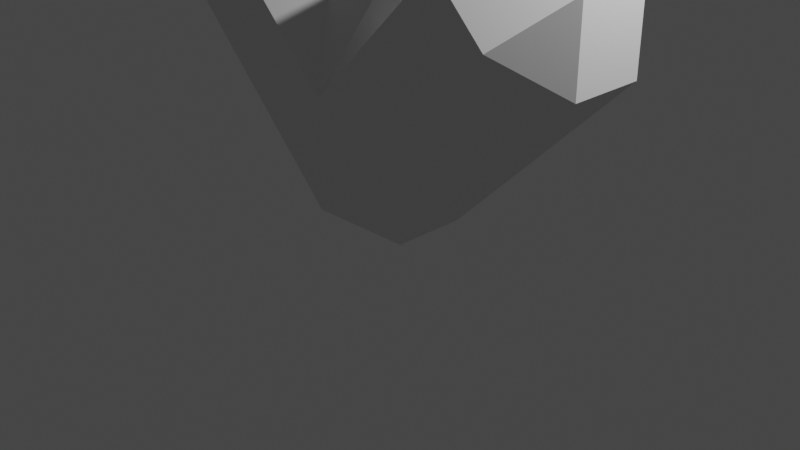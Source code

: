 # Source: Vida.blend  (saved by Blender 2.80.75; exported with 4.5.12 LTS)
import bpy
from mathutils import Matrix  # noqa: F401  (used for matrix-valued properties, if any)

bpy.ops.wm.read_factory_settings(use_empty=True)
scene = bpy.context.scene
scene.name = 'Scene'

# ---- collections
col_collection = bpy.data.collections.new('Collection'); scene.collection.children.link(col_collection)

# ---- materials (node trees are filled in below, after node groups)
mat_material = bpy.data.materials.new('Material')
mat_material.alpha_threshold = 0.0
mat_material.use_transparent_shadow = False
mat_material.line_color = (0.0, 0.0, 0.0, 1.0)

# ---- material node trees
mat_material.use_nodes = True; mat_material.node_tree.nodes.clear()
_N = mat_material.node_tree.nodes; _L = mat_material.node_tree.links
n0 = _N.new('ShaderNodeOutputMaterial'); n0.name = 'Material Output'; n0.location = (300, 300)
n1 = _N.new('ShaderNodeBsdfPrincipled'); n1.name = 'Principled BSDF'; n1.location = (10, 300)
n1.distribution = 'GGX'
n1.subsurface_method = 'BURLEY'
n1.inputs[2].default_value = 0.4
n1.inputs[3].default_value = 1.45
n1.inputs[27].default_value = (0.0, 0.0, 0.0, 1.0)
n1.inputs[28].default_value = 1.0
_L.new(n1.outputs[0], n0.inputs[0])
n0.is_active_output = True

# ---- world
world_world = bpy.data.worlds.new('World'); scene.world = world_world
world_world.use_nodes = True; world_world.node_tree.nodes.clear()
_N = world_world.node_tree.nodes; _L = world_world.node_tree.links
n0 = _N.new('ShaderNodeOutputWorld'); n0.name = 'World Output'; n0.location = (300, 300)
n1 = _N.new('ShaderNodeBackground'); n1.name = 'Background'; n1.location = (10, 300)
n1.inputs[0].default_value = (0.05088, 0.05088, 0.05088, 1.0)
_L.new(n1.outputs[0], n0.inputs[0])
n0.is_active_output = True
world_world.color = (0.05088, 0.05088, 0.05088)
world_world.use_sun_shadow = False
world_world.sun_shadow_jitter_overblur = 0.0

# ---- cameras
cam_camera = bpy.data.cameras.new('Camera')
cam_camera.clip_end = 100.0
cam_camera.ortho_scale = 7.314

# ---- lights
light_light = bpy.data.lights.new('Light', 'POINT')
light_light.transmission_factor = 0.0
light_light.energy = 1000.0
light_light.shadow_soft_size = 0.1
light_light.shadow_maximum_resolution = 0.006
light_light.use_absolute_resolution = True

# ---- meshes
me_cube = bpy.data.meshes.new('Cube')
me_cube.from_pydata([(1.414, 0.3939, -0.9537), (0.9857, 1.0, -0.5251), (-0.4286, 0.3939, -1.939), (1.192e-07, 1.0, -1.511), (0.4286, 0.3939, -1.939), (0.9857, -1.0, -0.5251), (1.414, -0.3939, -0.9537), (0.4286, -0.3939, -1.939), (1.192e-07, -1.0, -1.511), (-0.4286, -0.3939, -1.939), (-0.4286, 0.3939, 0.8891), (0.4286, 0.3939, 0.8891), (1.192e-07, 1.0, -0.3966), (-0.9857, 1.0, -0.5251), (-1.414, 0.3939, -0.9537), (-0.4286, -0.3939, 0.8891), (1.192e-07, -1.0, -0.3966), (0.4286, -0.3939, 0.8891), (-1.414, -0.3939, -0.9537), (-0.9857, -1.0, -0.5251), (1.971, -1.0, 0.4606), (2.4, -0.3939, 0.032), (2.4, -0.3939, 0.8891), (1.414, -1.0, 1.018), (1.843, -0.3939, 1.446), (0.9857, -0.3939, 1.446), (2.4, 0.3939, 0.032), (1.971, 1.0, 0.4606), (2.4, 0.3939, 0.8891), (0.9857, 0.3939, 1.446), (1.843, 0.3939, 1.446), (1.414, 1.0, 1.018), (-2.4, 0.3939, 0.032), (-2.4, 0.3939, 0.8891), (-1.971, 1.0, 0.4606), (-2.4, -0.3939, 0.032), (-1.971, -1.0, 0.4606), (-2.4, -0.3939, 0.8891), (-1.414, -1.0, 1.018), (-0.9857, -0.3939, 1.446), (-1.843, -0.3939, 1.446), (-1.414, 1.0, 1.018), (-1.843, 0.3939, 1.446), (-0.9857, 0.3939, 1.446)], [], [(14, 2, 9, 18, 35, 32), (28, 30, 24, 22), (37, 40, 42, 33), (11, 17, 25, 29), (3, 13, 34, 41, 12, 31, 27, 1), (10, 43, 39, 15), (5, 20, 23, 16, 38, 36, 19, 8), (2, 3, 4), (7, 8, 9), (10, 11, 12), (15, 16, 17), (20, 21, 22), (23, 24, 25), (26, 27, 28), (29, 30, 31), (32, 33, 34), (35, 36, 37), (38, 39, 40), (41, 42, 43), (2, 14, 13, 3), (0, 4, 3, 1), (5, 8, 7, 6), (10, 15, 17, 11), (18, 9, 8, 19), (9, 2, 4, 7), (22, 24, 23, 20), (28, 22, 21, 26), (24, 30, 29, 25), (30, 28, 27, 31), (11, 29, 31, 12), (26, 0, 1, 27), (6, 21, 20, 5), (25, 17, 16, 23), (32, 35, 37, 33), (36, 38, 40, 37), (41, 34, 33, 42), (39, 43, 42, 40), (19, 36, 35, 18), (34, 13, 14, 32), (12, 41, 43, 10), (38, 16, 15, 39), (4, 0, 26, 21, 6, 7)])
_uv = me_cube.uv_layers.new(name='UVMap')
_uv.uv.foreach_set('vector', [0.07216, 0.1244, 0.01437, 0.02366, 0.01437, 0.02425, 0.07216, 0.1161, 0.2757, 0.4213, 0.2757, 0.4978, 0.4508, 0.07576, 0.5492, 0.07576, 0.5492, 0.1742, 0.4508, 0.1742, 0.4508, 0.5758, 0.5492, 0.5758, 0.5492, 0.6742, 0.4508, 0.6742, 0.1894, 0.02486, 0.1894, 0.0509, 0.4356, 0.1233, 0.4356, 0.0509, 0.04119, 0.03042, 0.1173, 0.153, 0.3404, 0.5617, 0.4209, 0.5693, 0.1334, 0.09992, 0.4209, 0.007365, 0.3404, 0.009692, 0.1173, 0.03135, 0.1894, 0.2024, 0.4356, 0.4718, 0.4356, 0.3994, 0.1894, 0.1764, 0.1173, 0.07189, 0.3404, 0.1937, 0.4209, 0.1947, 0.1334, 0.09992, 0.4209, 0.382, 0.3404, 0.3777, 0.1173, 0.1124, 0.04119, 0.03042, 0.01437, 0.02366, 0.04119, 0.03042, 0.01437, 0.005086, 0.01437, 0.004496, 0.04119, 0.03042, 0.01437, 0.02425, 0.1894, 0.2024, 0.1894, 0.02486, 0.1334, 0.09992, 0.1894, 0.1764, 0.1334, 0.09992, 0.1894, 0.0509, 0.3404, 0.1937, 0.2757, 0.1301, 0.4508, 0.1742, 0.4209, 0.1947, 0.5492, 0.1742, 0.4356, 0.1233, 0.2757, 0.0537, 0.3404, 0.009692, 0.4508, 0.07576, 0.4356, 0.0509, 0.5492, 0.07576, 0.4209, 0.007365, 0.2757, 0.4978, 0.4508, 0.6742, 0.3404, 0.5617, 0.2757, 0.4213, 0.3404, 0.3777, 0.4508, 0.5758, 0.4209, 0.382, 0.4356, 0.3994, 0.5492, 0.5758, 0.4209, 0.5693, 0.5492, 0.6742, 0.4356, 0.4718, 0.01437, 0.02366, 0.07216, 0.1244, 0.1173, 0.153, 0.04119, 0.03042, 0.07216, 0.01987, 0.01437, 0.005086, 0.04119, 0.03042, 0.1173, 0.03135, 0.1173, 0.07189, 0.04119, 0.03042, 0.01437, 0.004496, 0.07216, 0.02824, 0.1894, 0.2024, 0.1894, 0.1764, 0.1894, 0.0509, 0.1894, 0.02486, 0.07216, 0.1161, 0.01437, 0.02425, 0.04119, 0.03042, 0.1173, 0.1124, 0.01437, 0.02425, 0.01437, 0.02366, 0.01437, 0.005086, 0.01437, 0.004496, 0.4508, 0.1742, 0.5492, 0.1742, 0.4209, 0.1947, 0.3404, 0.1937, 0.4508, 0.07576, 0.4508, 0.1742, 0.2757, 0.1301, 0.2757, 0.0537, 0.5492, 0.1742, 0.5492, 0.07576, 0.4356, 0.0509, 0.4356, 0.1233, 0.5492, 0.07576, 0.4508, 0.07576, 0.3404, 0.009692, 0.4209, 0.007365, 0.1894, 0.02486, 0.4356, 0.0509, 0.4209, 0.007365, 0.1334, 0.09992, 0.2757, 0.0537, 0.07216, 0.01987, 0.1173, 0.03135, 0.3404, 0.009692, 0.07216, 0.02824, 0.2757, 0.1301, 0.3404, 0.1937, 0.1173, 0.07189, 0.4356, 0.1233, 0.1894, 0.0509, 0.1334, 0.09992, 0.4209, 0.1947, 0.2757, 0.4978, 0.2757, 0.4213, 0.4508, 0.5758, 0.4508, 0.6742, 0.3404, 0.3777, 0.4209, 0.382, 0.5492, 0.5758, 0.4508, 0.5758, 0.4209, 0.5693, 0.3404, 0.5617, 0.4508, 0.6742, 0.5492, 0.6742, 0.4356, 0.3994, 0.4356, 0.4718, 0.5492, 0.6742, 0.5492, 0.5758, 0.1173, 0.1124, 0.3404, 0.3777, 0.2757, 0.4213, 0.07216, 0.1161, 0.3404, 0.5617, 0.1173, 0.153, 0.07216, 0.1244, 0.2757, 0.4978, 0.1334, 0.09992, 0.4209, 0.5693, 0.4356, 0.4718, 0.1894, 0.2024, 0.4209, 0.382, 0.1334, 0.09992, 0.1894, 0.1764, 0.4356, 0.3994, 0.01437, 0.005086, 0.07216, 0.01987, 0.2757, 0.0537, 0.2757, 0.1301, 0.07216, 0.02824, 0.01437, 0.004496])
me_cube.materials.append(mat_material)
me_cube.use_remesh_preserve_volume = False
me_cube.use_remesh_preserve_attributes = False
me_cube.use_mirror_vertex_groups = False
me_cube.update()

# ---- objects
ob_cube = bpy.data.objects.new('Cube', me_cube)
ob_light = bpy.data.objects.new('Light', light_light)
ob_camera = bpy.data.objects.new('Camera', cam_camera)

# ---- transforms, parenting, visibility, modifiers, constraints
ob_cube.location = (0.004992, -4.481e-09, 1.944)
ob_cube.lock_rotations_4d = False
ob_cube.empty_display_type = 'ARROWS'
ob_cube.lineart.crease_threshold = 0.0
ob_light.location = (4.076, 1.005, 5.904)
ob_light.rotation_euler = (0.6503, 0.05522, 1.866)
ob_light.lock_rotations_4d = False
ob_light.empty_display_type = 'ARROWS'
ob_light.color = (0.0, 0.0, 0.0, 0.0)
ob_light.lineart.crease_threshold = 0.0
ob_camera.location = (7.359, -6.926, 4.958)
ob_camera.rotation_euler = (1.109, 0.0, 0.8149)
ob_camera.lock_rotations_4d = False
ob_camera.empty_display_type = 'ARROWS'
ob_camera.color = (0.0, 0.0, 0.0, 0.0)
ob_camera.display_type = 'WIRE'
ob_camera.lineart.crease_threshold = 0.0

# ---- collection membership
col_collection.objects.link(ob_cube)
col_collection.objects.link(ob_light)
col_collection.objects.link(ob_camera)

# ---- scene / render settings (as saved in the file)
scene.camera = ob_camera
scene.frame_start = 1; scene.frame_end = 250; scene.frame_set(1)
scene.render.engine = 'BLENDER_EEVEE_NEXT'
scene.cycles.use_denoising = False
scene.cycles.samples = 128
scene.cycles.sampling_pattern = 'TABULATED_SOBOL'
scene.cycles.use_adaptive_sampling = False
scene.cycles.use_light_tree = False
scene.view_settings.view_transform = 'Filmic'
bpy.context.view_layer.update()
